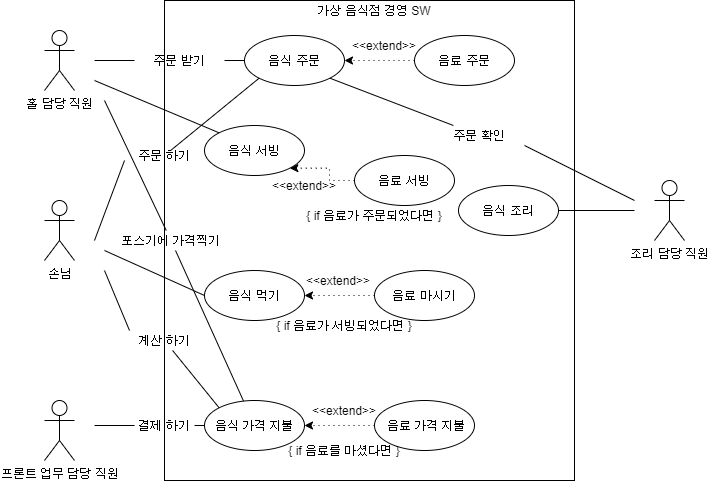

The diagram above was exported from draw.io. Its source (the exported page's mxGraphModel, read from the mxfile embedded in the PNG):
<mxGraphModel dx="1422" dy="794" grid="1" gridSize="10" guides="1" tooltips="1" connect="1" arrows="1" fold="1" page="1" pageScale="1" pageWidth="827" pageHeight="1169" math="0" shadow="0">
  <root>
    <mxCell id="0" />
    <mxCell id="1" parent="0" />
    <mxCell id="vwR0UVkgUGQ2qf2i7_Gg-1" value="" style="rounded=0;whiteSpace=wrap;html=1;" vertex="1" parent="1">
      <mxGeometry x="220" y="80" width="410" height="480" as="geometry" />
    </mxCell>
    <mxCell id="vwR0UVkgUGQ2qf2i7_Gg-2" value="가상 음식점 경영 SW" style="text;html=1;strokeColor=none;fillColor=none;align=center;verticalAlign=middle;whiteSpace=wrap;rounded=0;" vertex="1" parent="1">
      <mxGeometry x="335" y="80" width="190" height="20" as="geometry" />
    </mxCell>
    <mxCell id="vwR0UVkgUGQ2qf2i7_Gg-3" value="홀 담당 직원" style="shape=umlActor;verticalLabelPosition=bottom;verticalAlign=top;html=1;outlineConnect=0;" vertex="1" parent="1">
      <mxGeometry x="100" y="110" width="30" height="60" as="geometry" />
    </mxCell>
    <mxCell id="vwR0UVkgUGQ2qf2i7_Gg-4" value="손님" style="shape=umlActor;verticalLabelPosition=bottom;verticalAlign=top;html=1;outlineConnect=0;" vertex="1" parent="1">
      <mxGeometry x="100" y="280" width="30" height="60" as="geometry" />
    </mxCell>
    <mxCell id="vwR0UVkgUGQ2qf2i7_Gg-6" value="프론트 업무 담당 직원" style="shape=umlActor;verticalLabelPosition=bottom;verticalAlign=top;html=1;outlineConnect=0;" vertex="1" parent="1">
      <mxGeometry x="100" y="480" width="30" height="60" as="geometry" />
    </mxCell>
    <mxCell id="vwR0UVkgUGQ2qf2i7_Gg-7" value="조리 담당 직원" style="shape=umlActor;verticalLabelPosition=bottom;verticalAlign=top;html=1;outlineConnect=0;" vertex="1" parent="1">
      <mxGeometry x="710" y="260" width="30" height="60" as="geometry" />
    </mxCell>
    <mxCell id="vwR0UVkgUGQ2qf2i7_Gg-8" value="" style="ellipse;whiteSpace=wrap;html=1;" vertex="1" parent="1">
      <mxGeometry x="300" y="115" width="100" height="50" as="geometry" />
    </mxCell>
    <mxCell id="vwR0UVkgUGQ2qf2i7_Gg-21" style="edgeStyle=orthogonalEdgeStyle;rounded=0;orthogonalLoop=1;jettySize=auto;html=1;exitX=0;exitY=0.5;exitDx=0;exitDy=0;dashed=1;dashPattern=1 4;" edge="1" parent="1" source="vwR0UVkgUGQ2qf2i7_Gg-9" target="vwR0UVkgUGQ2qf2i7_Gg-8">
      <mxGeometry relative="1" as="geometry" />
    </mxCell>
    <mxCell id="vwR0UVkgUGQ2qf2i7_Gg-9" value="" style="ellipse;whiteSpace=wrap;html=1;" vertex="1" parent="1">
      <mxGeometry x="470" y="115" width="100" height="50" as="geometry" />
    </mxCell>
    <mxCell id="vwR0UVkgUGQ2qf2i7_Gg-10" value="" style="ellipse;whiteSpace=wrap;html=1;" vertex="1" parent="1">
      <mxGeometry x="514" y="265" width="100" height="50" as="geometry" />
    </mxCell>
    <mxCell id="vwR0UVkgUGQ2qf2i7_Gg-11" value="" style="ellipse;whiteSpace=wrap;html=1;" vertex="1" parent="1">
      <mxGeometry x="260" y="205" width="100" height="50" as="geometry" />
    </mxCell>
    <mxCell id="vwR0UVkgUGQ2qf2i7_Gg-29" style="edgeStyle=orthogonalEdgeStyle;rounded=0;orthogonalLoop=1;jettySize=auto;html=1;entryX=1;entryY=1;entryDx=0;entryDy=0;dashed=1;dashPattern=1 4;" edge="1" parent="1" source="vwR0UVkgUGQ2qf2i7_Gg-12" target="vwR0UVkgUGQ2qf2i7_Gg-11">
      <mxGeometry relative="1" as="geometry" />
    </mxCell>
    <mxCell id="vwR0UVkgUGQ2qf2i7_Gg-12" value="" style="ellipse;whiteSpace=wrap;html=1;" vertex="1" parent="1">
      <mxGeometry x="410" y="235" width="100" height="50" as="geometry" />
    </mxCell>
    <mxCell id="vwR0UVkgUGQ2qf2i7_Gg-13" value="" style="ellipse;whiteSpace=wrap;html=1;" vertex="1" parent="1">
      <mxGeometry x="260" y="350" width="100" height="50" as="geometry" />
    </mxCell>
    <mxCell id="vwR0UVkgUGQ2qf2i7_Gg-38" style="edgeStyle=orthogonalEdgeStyle;rounded=0;orthogonalLoop=1;jettySize=auto;html=1;exitX=0;exitY=0.5;exitDx=0;exitDy=0;entryX=1;entryY=0.5;entryDx=0;entryDy=0;dashed=1;dashPattern=1 4;" edge="1" parent="1" source="vwR0UVkgUGQ2qf2i7_Gg-14" target="vwR0UVkgUGQ2qf2i7_Gg-13">
      <mxGeometry relative="1" as="geometry" />
    </mxCell>
    <mxCell id="vwR0UVkgUGQ2qf2i7_Gg-14" value="" style="ellipse;whiteSpace=wrap;html=1;" vertex="1" parent="1">
      <mxGeometry x="430" y="350" width="100" height="50" as="geometry" />
    </mxCell>
    <mxCell id="vwR0UVkgUGQ2qf2i7_Gg-15" value="" style="ellipse;whiteSpace=wrap;html=1;" vertex="1" parent="1">
      <mxGeometry x="260" y="480" width="100" height="50" as="geometry" />
    </mxCell>
    <mxCell id="vwR0UVkgUGQ2qf2i7_Gg-39" style="edgeStyle=orthogonalEdgeStyle;rounded=0;orthogonalLoop=1;jettySize=auto;html=1;exitX=0;exitY=0.5;exitDx=0;exitDy=0;entryX=1;entryY=0.5;entryDx=0;entryDy=0;dashed=1;dashPattern=1 4;" edge="1" parent="1" source="vwR0UVkgUGQ2qf2i7_Gg-17" target="vwR0UVkgUGQ2qf2i7_Gg-15">
      <mxGeometry relative="1" as="geometry" />
    </mxCell>
    <mxCell id="vwR0UVkgUGQ2qf2i7_Gg-17" value="" style="ellipse;whiteSpace=wrap;html=1;" vertex="1" parent="1">
      <mxGeometry x="430" y="480" width="100" height="50" as="geometry" />
    </mxCell>
    <mxCell id="vwR0UVkgUGQ2qf2i7_Gg-19" value="" style="endArrow=none;html=1;entryX=0;entryY=0.5;entryDx=0;entryDy=0;" edge="1" parent="1" source="vwR0UVkgUGQ2qf2i7_Gg-47" target="vwR0UVkgUGQ2qf2i7_Gg-8">
      <mxGeometry width="50" height="50" relative="1" as="geometry">
        <mxPoint x="150" y="140" as="sourcePoint" />
        <mxPoint x="470" y="350" as="targetPoint" />
      </mxGeometry>
    </mxCell>
    <mxCell id="vwR0UVkgUGQ2qf2i7_Gg-22" value="음식 주문" style="text;html=1;strokeColor=none;fillColor=none;align=center;verticalAlign=middle;whiteSpace=wrap;rounded=0;" vertex="1" parent="1">
      <mxGeometry x="320" y="135" width="60" height="10" as="geometry" />
    </mxCell>
    <mxCell id="vwR0UVkgUGQ2qf2i7_Gg-23" value="음료 주문" style="text;html=1;strokeColor=none;fillColor=none;align=center;verticalAlign=middle;whiteSpace=wrap;rounded=0;" vertex="1" parent="1">
      <mxGeometry x="490" y="135" width="60" height="10" as="geometry" />
    </mxCell>
    <mxCell id="vwR0UVkgUGQ2qf2i7_Gg-24" value="&amp;lt;&amp;lt;extend&amp;gt;&amp;gt;" style="text;html=1;strokeColor=none;fillColor=none;align=center;verticalAlign=middle;whiteSpace=wrap;rounded=0;" vertex="1" parent="1">
      <mxGeometry x="420" y="115" width="40" height="20" as="geometry" />
    </mxCell>
    <mxCell id="vwR0UVkgUGQ2qf2i7_Gg-25" value="" style="endArrow=none;html=1;exitX=1;exitY=0.5;exitDx=0;exitDy=0;" edge="1" parent="1" source="vwR0UVkgUGQ2qf2i7_Gg-10">
      <mxGeometry width="50" height="50" relative="1" as="geometry">
        <mxPoint x="420" y="400" as="sourcePoint" />
        <mxPoint x="690" y="290" as="targetPoint" />
      </mxGeometry>
    </mxCell>
    <mxCell id="vwR0UVkgUGQ2qf2i7_Gg-26" value="" style="endArrow=none;html=1;exitX=1;exitY=1;exitDx=0;exitDy=0;" edge="1" parent="1" source="vwR0UVkgUGQ2qf2i7_Gg-49">
      <mxGeometry width="50" height="50" relative="1" as="geometry">
        <mxPoint x="624" y="300" as="sourcePoint" />
        <mxPoint x="690" y="280" as="targetPoint" />
      </mxGeometry>
    </mxCell>
    <mxCell id="vwR0UVkgUGQ2qf2i7_Gg-28" value="" style="endArrow=none;html=1;entryX=0;entryY=0;entryDx=0;entryDy=0;" edge="1" parent="1" target="vwR0UVkgUGQ2qf2i7_Gg-11">
      <mxGeometry width="50" height="50" relative="1" as="geometry">
        <mxPoint x="150" y="160" as="sourcePoint" />
        <mxPoint x="470" y="350" as="targetPoint" />
      </mxGeometry>
    </mxCell>
    <mxCell id="vwR0UVkgUGQ2qf2i7_Gg-30" value="&amp;lt;&amp;lt;extend&amp;gt;&amp;gt;" style="text;html=1;strokeColor=none;fillColor=none;align=center;verticalAlign=middle;whiteSpace=wrap;rounded=0;" vertex="1" parent="1">
      <mxGeometry x="340" y="255" width="40" height="20" as="geometry" />
    </mxCell>
    <mxCell id="vwR0UVkgUGQ2qf2i7_Gg-31" value="&amp;lt;&amp;lt;extend&amp;gt;&amp;gt;" style="text;html=1;strokeColor=none;fillColor=none;align=center;verticalAlign=middle;whiteSpace=wrap;rounded=0;" vertex="1" parent="1">
      <mxGeometry x="374" y="350" width="40" height="20" as="geometry" />
    </mxCell>
    <mxCell id="vwR0UVkgUGQ2qf2i7_Gg-32" value="&amp;lt;&amp;lt;extend&amp;gt;&amp;gt;" style="text;html=1;strokeColor=none;fillColor=none;align=center;verticalAlign=middle;whiteSpace=wrap;rounded=0;" vertex="1" parent="1">
      <mxGeometry x="380" y="480" width="40" height="20" as="geometry" />
    </mxCell>
    <mxCell id="vwR0UVkgUGQ2qf2i7_Gg-33" value="" style="endArrow=none;html=1;entryX=0;entryY=1;entryDx=0;entryDy=0;" edge="1" parent="1" source="vwR0UVkgUGQ2qf2i7_Gg-51" target="vwR0UVkgUGQ2qf2i7_Gg-8">
      <mxGeometry width="50" height="50" relative="1" as="geometry">
        <mxPoint x="150" y="320" as="sourcePoint" />
        <mxPoint x="470" y="350" as="targetPoint" />
      </mxGeometry>
    </mxCell>
    <mxCell id="vwR0UVkgUGQ2qf2i7_Gg-34" value="" style="endArrow=none;html=1;" edge="1" parent="1" source="vwR0UVkgUGQ2qf2i7_Gg-57" target="vwR0UVkgUGQ2qf2i7_Gg-15">
      <mxGeometry width="50" height="50" relative="1" as="geometry">
        <mxPoint x="160" y="180" as="sourcePoint" />
        <mxPoint x="470" y="350" as="targetPoint" />
      </mxGeometry>
    </mxCell>
    <mxCell id="vwR0UVkgUGQ2qf2i7_Gg-35" value="" style="endArrow=none;html=1;entryX=0;entryY=0.5;entryDx=0;entryDy=0;" edge="1" parent="1" target="vwR0UVkgUGQ2qf2i7_Gg-13">
      <mxGeometry width="50" height="50" relative="1" as="geometry">
        <mxPoint x="160" y="330" as="sourcePoint" />
        <mxPoint x="470" y="350" as="targetPoint" />
      </mxGeometry>
    </mxCell>
    <mxCell id="vwR0UVkgUGQ2qf2i7_Gg-36" value="" style="endArrow=none;html=1;entryX=0;entryY=0;entryDx=0;entryDy=0;" edge="1" parent="1" source="vwR0UVkgUGQ2qf2i7_Gg-59" target="vwR0UVkgUGQ2qf2i7_Gg-15">
      <mxGeometry width="50" height="50" relative="1" as="geometry">
        <mxPoint x="160" y="350" as="sourcePoint" />
        <mxPoint x="470" y="350" as="targetPoint" />
      </mxGeometry>
    </mxCell>
    <mxCell id="vwR0UVkgUGQ2qf2i7_Gg-37" value="" style="endArrow=none;html=1;entryX=0;entryY=0.5;entryDx=0;entryDy=0;" edge="1" parent="1" source="vwR0UVkgUGQ2qf2i7_Gg-61" target="vwR0UVkgUGQ2qf2i7_Gg-15">
      <mxGeometry width="50" height="50" relative="1" as="geometry">
        <mxPoint x="150" y="505" as="sourcePoint" />
        <mxPoint x="470" y="350" as="targetPoint" />
      </mxGeometry>
    </mxCell>
    <mxCell id="vwR0UVkgUGQ2qf2i7_Gg-40" value="음식 조리" style="text;html=1;strokeColor=none;fillColor=none;align=center;verticalAlign=middle;whiteSpace=wrap;rounded=0;" vertex="1" parent="1">
      <mxGeometry x="534" y="285" width="60" height="10" as="geometry" />
    </mxCell>
    <mxCell id="vwR0UVkgUGQ2qf2i7_Gg-41" value="음료 서빙" style="text;html=1;strokeColor=none;fillColor=none;align=center;verticalAlign=middle;whiteSpace=wrap;rounded=0;" vertex="1" parent="1">
      <mxGeometry x="430" y="255" width="60" height="10" as="geometry" />
    </mxCell>
    <mxCell id="vwR0UVkgUGQ2qf2i7_Gg-42" value="음식 서빙" style="text;html=1;strokeColor=none;fillColor=none;align=center;verticalAlign=middle;whiteSpace=wrap;rounded=0;" vertex="1" parent="1">
      <mxGeometry x="280" y="225" width="60" height="10" as="geometry" />
    </mxCell>
    <mxCell id="vwR0UVkgUGQ2qf2i7_Gg-43" value="음식 먹기" style="text;html=1;strokeColor=none;fillColor=none;align=center;verticalAlign=middle;whiteSpace=wrap;rounded=0;" vertex="1" parent="1">
      <mxGeometry x="280" y="370" width="60" height="10" as="geometry" />
    </mxCell>
    <mxCell id="vwR0UVkgUGQ2qf2i7_Gg-44" value="음료 마시기" style="text;html=1;strokeColor=none;fillColor=none;align=center;verticalAlign=middle;whiteSpace=wrap;rounded=0;" vertex="1" parent="1">
      <mxGeometry x="443" y="370" width="74" height="10" as="geometry" />
    </mxCell>
    <mxCell id="vwR0UVkgUGQ2qf2i7_Gg-45" value="음료 가격 지불" style="text;html=1;strokeColor=none;fillColor=none;align=center;verticalAlign=middle;whiteSpace=wrap;rounded=0;" vertex="1" parent="1">
      <mxGeometry x="439" y="500" width="86" height="10" as="geometry" />
    </mxCell>
    <mxCell id="vwR0UVkgUGQ2qf2i7_Gg-46" value="음식 가격 지불" style="text;html=1;strokeColor=none;fillColor=none;align=center;verticalAlign=middle;whiteSpace=wrap;rounded=0;" vertex="1" parent="1">
      <mxGeometry x="267" y="500" width="86" height="10" as="geometry" />
    </mxCell>
    <mxCell id="vwR0UVkgUGQ2qf2i7_Gg-47" value="주문 받기" style="text;html=1;strokeColor=none;fillColor=none;align=center;verticalAlign=middle;whiteSpace=wrap;rounded=0;" vertex="1" parent="1">
      <mxGeometry x="190" y="130" width="90" height="20" as="geometry" />
    </mxCell>
    <mxCell id="vwR0UVkgUGQ2qf2i7_Gg-48" value="" style="endArrow=none;html=1;entryX=0;entryY=0.5;entryDx=0;entryDy=0;" edge="1" parent="1" target="vwR0UVkgUGQ2qf2i7_Gg-47">
      <mxGeometry width="50" height="50" relative="1" as="geometry">
        <mxPoint x="150" y="140" as="sourcePoint" />
        <mxPoint x="300" y="140" as="targetPoint" />
      </mxGeometry>
    </mxCell>
    <mxCell id="vwR0UVkgUGQ2qf2i7_Gg-49" value="주문 확인" style="text;html=1;strokeColor=none;fillColor=none;align=center;verticalAlign=middle;whiteSpace=wrap;rounded=0;" vertex="1" parent="1">
      <mxGeometry x="490" y="205" width="90" height="20" as="geometry" />
    </mxCell>
    <mxCell id="vwR0UVkgUGQ2qf2i7_Gg-50" value="" style="endArrow=none;html=1;exitX=1;exitY=1;exitDx=0;exitDy=0;" edge="1" parent="1" source="vwR0UVkgUGQ2qf2i7_Gg-8" target="vwR0UVkgUGQ2qf2i7_Gg-49">
      <mxGeometry width="50" height="50" relative="1" as="geometry">
        <mxPoint x="385.35533905932743" y="157.67766952966372" as="sourcePoint" />
        <mxPoint x="690" y="280" as="targetPoint" />
      </mxGeometry>
    </mxCell>
    <mxCell id="vwR0UVkgUGQ2qf2i7_Gg-51" value="주문 하기" style="text;html=1;strokeColor=none;fillColor=none;align=center;verticalAlign=middle;whiteSpace=wrap;rounded=0;" vertex="1" parent="1">
      <mxGeometry x="180" y="230" width="80" height="10" as="geometry" />
    </mxCell>
    <mxCell id="vwR0UVkgUGQ2qf2i7_Gg-52" value="" style="endArrow=none;html=1;entryX=0;entryY=1;entryDx=0;entryDy=0;" edge="1" parent="1" target="vwR0UVkgUGQ2qf2i7_Gg-51">
      <mxGeometry width="50" height="50" relative="1" as="geometry">
        <mxPoint x="150" y="320" as="sourcePoint" />
        <mxPoint x="314.64466094067257" y="157.67766952966372" as="targetPoint" />
      </mxGeometry>
    </mxCell>
    <mxCell id="vwR0UVkgUGQ2qf2i7_Gg-54" value="{ if 음료가 주문되었다면 }" style="text;html=1;strokeColor=none;fillColor=none;align=center;verticalAlign=middle;whiteSpace=wrap;rounded=0;" vertex="1" parent="1">
      <mxGeometry x="320" y="280" width="220" height="30" as="geometry" />
    </mxCell>
    <mxCell id="vwR0UVkgUGQ2qf2i7_Gg-55" value="{ if 음료가 서빙되었다면 }" style="text;html=1;strokeColor=none;fillColor=none;align=center;verticalAlign=middle;whiteSpace=wrap;rounded=0;" vertex="1" parent="1">
      <mxGeometry x="290" y="390" width="220" height="30" as="geometry" />
    </mxCell>
    <mxCell id="vwR0UVkgUGQ2qf2i7_Gg-56" value="{ if 음료를 마셨다면 }" style="text;html=1;strokeColor=none;fillColor=none;align=center;verticalAlign=middle;whiteSpace=wrap;rounded=0;" vertex="1" parent="1">
      <mxGeometry x="290" y="515" width="220" height="30" as="geometry" />
    </mxCell>
    <mxCell id="vwR0UVkgUGQ2qf2i7_Gg-57" value="포스기에 가격찍기" style="text;html=1;strokeColor=none;fillColor=none;align=center;verticalAlign=middle;whiteSpace=wrap;rounded=0;" vertex="1" parent="1">
      <mxGeometry x="170" y="310" width="113" height="20" as="geometry" />
    </mxCell>
    <mxCell id="vwR0UVkgUGQ2qf2i7_Gg-58" value="" style="endArrow=none;html=1;" edge="1" parent="1" target="vwR0UVkgUGQ2qf2i7_Gg-57">
      <mxGeometry width="50" height="50" relative="1" as="geometry">
        <mxPoint x="160" y="180" as="sourcePoint" />
        <mxPoint x="298.7570246650762" y="480.64022010766485" as="targetPoint" />
      </mxGeometry>
    </mxCell>
    <mxCell id="vwR0UVkgUGQ2qf2i7_Gg-59" value="계산 하기" style="text;html=1;strokeColor=none;fillColor=none;align=center;verticalAlign=middle;whiteSpace=wrap;rounded=0;" vertex="1" parent="1">
      <mxGeometry x="185" y="410" width="70" height="20" as="geometry" />
    </mxCell>
    <mxCell id="vwR0UVkgUGQ2qf2i7_Gg-60" value="" style="endArrow=none;html=1;entryX=0;entryY=0;entryDx=0;entryDy=0;" edge="1" parent="1" target="vwR0UVkgUGQ2qf2i7_Gg-59">
      <mxGeometry width="50" height="50" relative="1" as="geometry">
        <mxPoint x="160" y="350" as="sourcePoint" />
        <mxPoint x="274.64466094067257" y="487.3223304703363" as="targetPoint" />
      </mxGeometry>
    </mxCell>
    <mxCell id="vwR0UVkgUGQ2qf2i7_Gg-61" value="결제 하기" style="text;html=1;strokeColor=none;fillColor=none;align=center;verticalAlign=middle;whiteSpace=wrap;rounded=0;" vertex="1" parent="1">
      <mxGeometry x="190" y="495" width="60" height="20" as="geometry" />
    </mxCell>
    <mxCell id="vwR0UVkgUGQ2qf2i7_Gg-62" value="" style="endArrow=none;html=1;entryX=0;entryY=0.5;entryDx=0;entryDy=0;" edge="1" parent="1" target="vwR0UVkgUGQ2qf2i7_Gg-61">
      <mxGeometry width="50" height="50" relative="1" as="geometry">
        <mxPoint x="150" y="505" as="sourcePoint" />
        <mxPoint x="260" y="505" as="targetPoint" />
      </mxGeometry>
    </mxCell>
  </root>
</mxGraphModel>